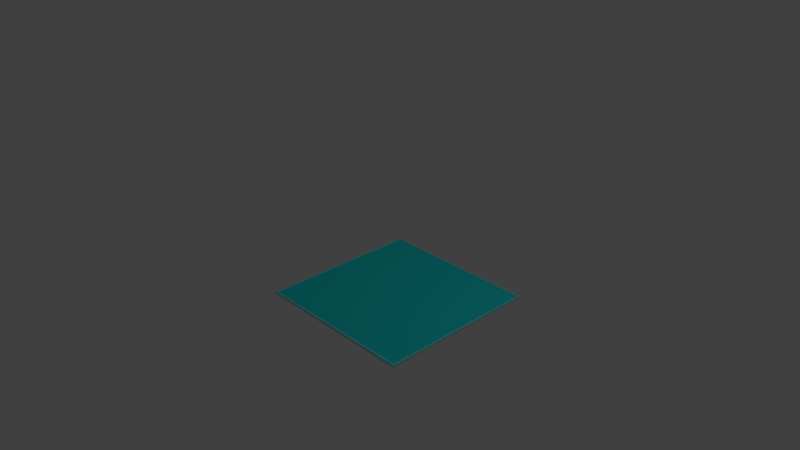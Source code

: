 # Source: buttonPlane.blend  (saved by Blender 2.78.0; exported with 4.5.12 LTS)
import bpy
from mathutils import Matrix  # noqa: F401  (used for matrix-valued properties, if any)

bpy.ops.wm.read_factory_settings(use_empty=True)
scene = bpy.context.scene
scene.name = 'Scene'

# ---- collections
col_collection_1 = bpy.data.collections.new('Collection 1'); scene.collection.children.link(col_collection_1)

# ---- materials (node trees are filled in below, after node groups)
mat_material_003 = bpy.data.materials.new('Material.003')
mat_material_003.alpha_threshold = 0.0
mat_material_003.use_transparent_shadow = False
mat_material_003.diffuse_color = (0.2695, 0.8, 0.8, 1.0)
mat_material_003.roughness = 0.5
mat_material_002 = bpy.data.materials.new('Material.002')
mat_material_002.alpha_threshold = 0.0
mat_material_002.use_transparent_shadow = False
mat_material_002.diffuse_color = (0.01846, 0.7771, 0.8, 1.0)
mat_material_002.roughness = 0.5
mat_material_002.specular_intensity = 0.2053

# ---- material node trees

# ---- world
world_world = bpy.data.worlds.new('World'); scene.world = world_world
world_world.color = (0.05088, 0.05088, 0.05088)
world_world.use_sun_shadow = False
world_world.sun_shadow_jitter_overblur = 0.0
world_world.cycles.sampling_method = 'MANUAL'

# ---- cameras
cam_camera = bpy.data.cameras.new('Camera')
cam_camera.clip_end = 100.0
cam_camera.lens = 35.0
cam_camera.sensor_width = 32.0
cam_camera.sensor_height = 18.0
cam_camera.ortho_scale = 7.314
cam_camera.dof.focus_distance = 0.0
cam_camera.dof.aperture_fstop = 128.0

# ---- lights
light_lamp = bpy.data.lights.new('Lamp', 'POINT')
light_lamp.transmission_factor = 0.0
light_lamp.cutoff_distance = 30.0
light_lamp.energy = 100.0
light_lamp.shadow_buffer_clip_start = 1.001
light_lamp.shadow_soft_size = 0.1
light_lamp.shadow_maximum_resolution = 0.006
light_lamp.use_absolute_resolution = True

# ---- meshes
me_cube_002 = bpy.data.meshes.new('Cube.002')
me_cube_002.from_pydata([(-1.0, 1.0, -0.0181), (-1.0, 1.0, 0.009833), (-1.0, 1.021, -0.0181), (-1.0, 1.021, 0.009833), (1.0, 1.0, -0.0181), (1.0, 1.0, 0.009833), (1.0, 1.021, -0.0181), (1.0, 1.021, 0.009833)], [], [(0, 1, 3, 2), (2, 3, 7, 6), (6, 7, 5, 4), (4, 5, 1, 0), (2, 6, 4, 0), (7, 3, 1, 5)])
me_cube_002.materials.append(mat_material_003)
me_cube_002.use_remesh_preserve_volume = False
me_cube_002.use_remesh_preserve_attributes = False
me_cube_002.use_mirror_vertex_groups = False
me_cube_002.update()
me_plane = bpy.data.meshes.new('Plane')
me_plane.from_pydata([(-1.0, -1.0, 0.0), (1.0, -1.0, 0.0), (-1.0, 1.0, 0.0), (1.0, 1.0, 0.0)], [], [(0, 1, 3, 2)])
me_plane.materials.append(mat_material_002)
me_plane.use_remesh_preserve_volume = False
me_plane.use_remesh_preserve_attributes = False
me_plane.use_mirror_vertex_groups = False
me_plane.update()
me_cube_003 = bpy.data.meshes.new('Cube.003')
me_cube_003.from_pydata([(-1.0, 1.0, -0.0181), (-1.0, 1.0, 0.009833), (-1.0, 1.021, -0.0181), (-1.0, 1.021, 0.009833), (1.0, 1.0, -0.0181), (1.0, 1.0, 0.009833), (1.0, 1.021, -0.0181), (1.0, 1.021, 0.009833)], [], [(0, 1, 3, 2), (2, 3, 7, 6), (6, 7, 5, 4), (4, 5, 1, 0), (2, 6, 4, 0), (7, 3, 1, 5)])
me_cube_003.materials.append(mat_material_003)
me_cube_003.use_remesh_preserve_volume = False
me_cube_003.use_remesh_preserve_attributes = False
me_cube_003.use_mirror_vertex_groups = False
me_cube_003.update()
me_cube_004 = bpy.data.meshes.new('Cube.004')
me_cube_004.from_pydata([(-1.021, 1.0, -0.0181), (-1.021, 1.0, 0.009833), (-1.021, 1.021, -0.0181), (-1.021, 1.021, 0.009833), (1.003, 1.0, -0.0181), (1.003, 1.0, 0.009833), (1.003, 1.021, -0.0181), (1.003, 1.021, 0.009833)], [], [(0, 1, 3, 2), (2, 3, 7, 6), (6, 7, 5, 4), (4, 5, 1, 0), (2, 6, 4, 0), (7, 3, 1, 5)])
me_cube_004.materials.append(mat_material_003)
me_cube_004.use_remesh_preserve_volume = False
me_cube_004.use_remesh_preserve_attributes = False
me_cube_004.use_mirror_vertex_groups = False
me_cube_004.update()
me_cube_005 = bpy.data.meshes.new('Cube.005')
me_cube_005.from_pydata([(-1.017, 1.0, -0.0181), (-1.017, 1.0, 0.009833), (-1.017, 1.021, -0.0181), (-1.017, 1.021, 0.009833), (1.0, 1.0, -0.0181), (1.0, 1.0, 0.009833), (1.0, 1.021, -0.0181), (1.0, 1.021, 0.009833)], [], [(0, 1, 3, 2), (2, 3, 7, 6), (6, 7, 5, 4), (4, 5, 1, 0), (2, 6, 4, 0), (7, 3, 1, 5)])
me_cube_005.materials.append(mat_material_003)
me_cube_005.use_remesh_preserve_volume = False
me_cube_005.use_remesh_preserve_attributes = False
me_cube_005.use_mirror_vertex_groups = False
me_cube_005.update()

# ---- objects
ob_cube = bpy.data.objects.new('Cube', me_cube_002)
ob_plane = bpy.data.objects.new('Plane', me_plane)
ob_lamp = bpy.data.objects.new('Lamp', light_lamp)
ob_camera = bpy.data.objects.new('Camera', cam_camera)
ob_cube_001 = bpy.data.objects.new('Cube.001', me_cube_003)
ob_cube_002 = bpy.data.objects.new('Cube.002', me_cube_004)
ob_cube_003 = bpy.data.objects.new('Cube.003', me_cube_005)

# ---- transforms, parenting, visibility, modifiers, constraints
ob_cube.location = (1.007, -0.4632, 0.01467)
ob_cube.lineart.crease_threshold = 0.0
ob_plane.location = (1.0, -0.4551, 0.01467)
ob_plane.lineart.crease_threshold = 0.0
ob_lamp.location = (4.076, 1.005, 5.904)
ob_lamp.rotation_euler = (0.6503, 0.05522, 1.866)
ob_lamp.lock_rotations_4d = False
ob_lamp.empty_display_type = 'ARROWS'
ob_lamp.color = (0.0, 0.0, 0.0, 0.0)
ob_lamp.lineart.crease_threshold = 0.0
ob_camera.location = (7.481, -6.508, 5.344)
ob_camera.rotation_euler = (1.109, 0.0, 0.8149)
ob_camera.lock_rotations_4d = False
ob_camera.empty_display_type = 'ARROWS'
ob_camera.color = (0.0, 0.0, 0.0, 0.0)
ob_camera.display_type = 'WIRE'
ob_camera.lineart.crease_threshold = 0.0
ob_cube_001.location = (1.007, -2.46, 0.01467)
ob_cube_001.lineart.crease_threshold = 0.0
ob_cube_002.location = (1.007, -0.4603, 0.01467)
ob_cube_002.rotation_euler = (0.0, -0.0, -1.571)
ob_cube_002.lineart.crease_threshold = 0.0
ob_cube_003.location = (-1.015, -0.4603, 0.01467)
ob_cube_003.rotation_euler = (0.0, -0.0, -1.571)
ob_cube_003.lineart.crease_threshold = 0.0

# ---- collection membership
col_collection_1.objects.link(ob_cube)
col_collection_1.objects.link(ob_plane)
col_collection_1.objects.link(ob_lamp)
col_collection_1.objects.link(ob_camera)
col_collection_1.objects.link(ob_cube_001)
col_collection_1.objects.link(ob_cube_002)
col_collection_1.objects.link(ob_cube_003)

# ---- scene / render settings (as saved in the file)
scene.camera = ob_camera
scene.frame_start = 1; scene.frame_end = 250; scene.frame_set(1)
scene.render.engine = 'BLENDER_EEVEE_NEXT'
scene.render.resolution_percentage = 50
scene.render.dither_intensity = 0.0
scene.cycles.use_denoising = False
scene.cycles.samples = 128
scene.cycles.sampling_pattern = 'TABULATED_SOBOL'
scene.cycles.light_sampling_threshold = 0.0
scene.cycles.use_adaptive_sampling = False
scene.cycles.use_light_tree = False
scene.cycles.blur_glossy = 0.0
scene.cycles.sample_clamp_indirect = 0.0
scene.view_settings.view_transform = 'Standard'
bpy.context.view_layer.update()

